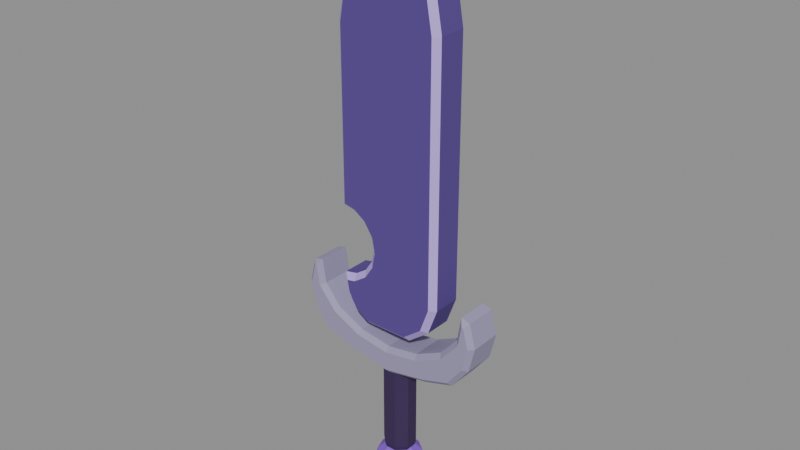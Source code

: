 # Source: BE_HeldShadowSword.blend  (saved by Blender 5.2.45; exported with 4.5.12 LTS)
import bpy
from mathutils import Matrix  # noqa: F401  (used for matrix-valued properties, if any)

bpy.ops.wm.read_factory_settings(use_empty=True)
scene = bpy.context.scene
scene.name = 'HeldShadowSword'

# ---- materials (node trees are filled in below, after node groups)
mat_blade_004 = bpy.data.materials.new('Blade.004')
mat_blade_004.diffuse_color = (0.0999, 0.05286, 0.2747, 1.0)
mat_edge_001 = bpy.data.materials.new('Edge.001')
mat_edge_001.diffuse_color = (0.5149, 0.3613, 0.8632, 1.0)
mat_guard_004 = bpy.data.materials.new('Guard.004')
mat_guard_004.diffuse_color = (0.3278, 0.2961, 0.4564, 1.0)
mat_grip_004 = bpy.data.materials.new('Grip.004')
mat_grip_004.diffuse_color = (0.0382, 0.016, 0.07819, 1.0)
mat_pommel_004 = bpy.data.materials.new('Pommel.004')
mat_pommel_004.diffuse_color = (0.2384, 0.08022, 0.6584, 1.0)

# ---- material node trees
mat_blade_004.use_nodes = True; mat_blade_004.node_tree.nodes.clear()
_N = mat_blade_004.node_tree.nodes; _L = mat_blade_004.node_tree.links
n0 = _N.new('ShaderNodeBsdfPrincipled'); n0.name = 'Principled BSDF'; n0.location = (-200, 100)
n0.inputs[0].default_value = (0.0999, 0.05286, 0.2747, 1.0)
n0.inputs[2].default_value = 0.72
n0.inputs[10].default_value = 0.005
n1 = _N.new('ShaderNodeOutputMaterial'); n1.name = 'Material Output'; n1.location = (200, 100)
_L.new(n0.outputs[0], n1.inputs[0])
n1.is_active_output = True
mat_edge_001.use_nodes = True; mat_edge_001.node_tree.nodes.clear()
_N = mat_edge_001.node_tree.nodes; _L = mat_edge_001.node_tree.links
n0 = _N.new('ShaderNodeBsdfPrincipled'); n0.name = 'Principled BSDF'; n0.location = (-200, 100)
n0.inputs[0].default_value = (0.5149, 0.3613, 0.8632, 1.0)
n0.inputs[2].default_value = 0.72
n0.inputs[10].default_value = 0.005
n1 = _N.new('ShaderNodeOutputMaterial'); n1.name = 'Material Output'; n1.location = (200, 100)
_L.new(n0.outputs[0], n1.inputs[0])
n1.is_active_output = True
mat_guard_004.use_nodes = True; mat_guard_004.node_tree.nodes.clear()
_N = mat_guard_004.node_tree.nodes; _L = mat_guard_004.node_tree.links
n0 = _N.new('ShaderNodeBsdfPrincipled'); n0.name = 'Principled BSDF'; n0.location = (-200, 100)
n0.inputs[0].default_value = (0.3278, 0.2961, 0.4564, 1.0)
n0.inputs[2].default_value = 0.72
n0.inputs[10].default_value = 0.005
n1 = _N.new('ShaderNodeOutputMaterial'); n1.name = 'Material Output'; n1.location = (200, 100)
_L.new(n0.outputs[0], n1.inputs[0])
n1.is_active_output = True
mat_grip_004.use_nodes = True; mat_grip_004.node_tree.nodes.clear()
_N = mat_grip_004.node_tree.nodes; _L = mat_grip_004.node_tree.links
n0 = _N.new('ShaderNodeBsdfPrincipled'); n0.name = 'Principled BSDF'; n0.location = (-200, 100)
n0.inputs[0].default_value = (0.0382, 0.016, 0.07819, 1.0)
n0.inputs[2].default_value = 0.72
n0.inputs[10].default_value = 0.005
n1 = _N.new('ShaderNodeOutputMaterial'); n1.name = 'Material Output'; n1.location = (200, 100)
_L.new(n0.outputs[0], n1.inputs[0])
n1.is_active_output = True
mat_pommel_004.use_nodes = True; mat_pommel_004.node_tree.nodes.clear()
_N = mat_pommel_004.node_tree.nodes; _L = mat_pommel_004.node_tree.links
n0 = _N.new('ShaderNodeBsdfPrincipled'); n0.name = 'Principled BSDF'; n0.location = (-200, 100)
n0.inputs[0].default_value = (0.2384, 0.08022, 0.6584, 1.0)
n0.inputs[2].default_value = 0.72
n0.inputs[10].default_value = 0.005
n1 = _N.new('ShaderNodeOutputMaterial'); n1.name = 'Material Output'; n1.location = (200, 100)
_L.new(n0.outputs[0], n1.inputs[0])
n1.is_active_output = True

# ---- meshes
me_heldshadowsword_mesh = bpy.data.meshes.new('HeldShadowSword_Mesh')
me_heldshadowsword_mesh.from_pydata([(-0.2338, -0.19, 0.875), (0.2014, -0.19, 0.875), (0.3839, -0.19, 1.014), (0.47, -0.19, 1.25), (0.47, -0.19, 3.675), (0.4072, -0.19, 4.033), (0.2445, -0.19, 4.358), (0.0297, -0.19, 4.582), (0.005937, -0.19, 4.59), (-0.0335, -0.19, 4.568), (-0.2529, -0.19, 4.291), (-0.4072, -0.19, 3.963), (-0.47, -0.19, 3.615), (-0.47, -0.19, 1.985), (-0.3734, -0.19, 1.966), (-0.2449, -0.19, 1.88), (-0.1591, -0.19, 1.752), (-0.1289, -0.19, 1.6), (-0.1591, -0.19, 1.448), (-0.2449, -0.19, 1.32), (-0.3734, -0.19, 1.234), (-0.4606, -0.19, 1.217), (-0.4378, -0.19, 1.1), (-0.3492, -0.19, 0.9492), (-0.25, -0.135, 0.82), (0.22, -0.135, 0.82), (0.43, -0.135, 0.98), (0.525, -0.135, 1.24), (0.525, -0.135, 3.68), (0.46, -0.135, 4.05), (0.29, -0.135, 4.39), (0.06, -0.135, 4.63), (0.0, -0.135, 4.65), (-0.07, -0.135, 4.61), (-0.3, -0.135, 4.32), (-0.46, -0.135, 3.98), (-0.525, -0.135, 3.62), (-0.525, -0.135, 1.94), (-0.3949, -0.135, 1.914), (-0.2846, -0.135, 1.84), (-0.2109, -0.135, 1.73), (-0.185, -0.135, 1.6), (-0.2109, -0.135, 1.47), (-0.2846, -0.135, 1.36), (-0.3949, -0.135, 1.286), (-0.525, -0.135, 1.26), (-0.49, -0.135, 1.08), (-0.39, -0.135, 0.91), (-0.25, 0.135, 0.82), (0.22, 0.135, 0.82), (0.43, 0.135, 0.98), (0.525, 0.135, 1.24), (0.525, 0.135, 3.68), (0.46, 0.135, 4.05), (0.29, 0.135, 4.39), (0.06, 0.135, 4.63), (0.0, 0.135, 4.65), (-0.07, 0.135, 4.61), (-0.3, 0.135, 4.32), (-0.46, 0.135, 3.98), (-0.525, 0.135, 3.62), (-0.525, 0.135, 1.94), (-0.3949, 0.135, 1.914), (-0.2846, 0.135, 1.84), (-0.2109, 0.135, 1.73), (-0.185, 0.135, 1.6), (-0.2109, 0.135, 1.47), (-0.2846, 0.135, 1.36), (-0.3949, 0.135, 1.286), (-0.525, 0.135, 1.26), (-0.49, 0.135, 1.08), (-0.39, 0.135, 0.91), (-0.2338, 0.19, 0.875), (0.2014, 0.19, 0.875), (0.3839, 0.19, 1.014), (0.47, 0.19, 1.25), (0.47, 0.19, 3.675), (0.4072, 0.19, 4.033), (0.2445, 0.19, 4.358), (0.0297, 0.19, 4.582), (0.005937, 0.19, 4.59), (-0.0335, 0.19, 4.568), (-0.2529, 0.19, 4.291), (-0.4072, 0.19, 3.963), (-0.47, 0.19, 3.615), (-0.47, 0.19, 1.985), (-0.3734, 0.19, 1.966), (-0.2449, 0.19, 1.88), (-0.1591, 0.19, 1.752), (-0.1289, 0.19, 1.6), (-0.1591, 0.19, 1.448), (-0.2449, 0.19, 1.32), (-0.3734, 0.19, 1.234), (-0.4606, 0.19, 1.217), (-0.4378, 0.19, 1.1), (-0.3492, 0.19, 0.9492), (0.0, -0.2, 0.4458), (0.4192, -0.2, 0.5238), (0.6931, -0.2, 0.6088), (0.8485, -0.2, 0.8099), (0.9036, -0.2, 1.04), (0.8526, -0.2, 1.235), (0.8357, -0.2, 1.241), (0.8023, -0.2, 1.04), (0.6181, -0.2, 0.8236), (0.3335, -0.2, 0.6866), (0.0, -0.2, 0.6345), (-0.3335, -0.2, 0.6866), (-0.6181, -0.2, 0.8236), (-0.8023, -0.2, 1.04), (-0.8357, -0.2, 1.241), (-0.8526, -0.2, 1.235), (-0.9036, -0.2, 1.04), (-0.8485, -0.2, 0.8099), (-0.6931, -0.2, 0.6088), (-0.4192, -0.2, 0.5238), (0.0, -0.155, 0.4), (0.43, -0.155, 0.48), (0.72, -0.155, 0.57), (0.89, -0.155, 0.79), (0.95, -0.155, 1.04), (0.89, -0.155, 1.27), (0.8, -0.155, 1.3), (0.76, -0.155, 1.06), (0.59, -0.155, 0.86), (0.32, -0.155, 0.73), (0.0, -0.155, 0.68), (-0.32, -0.155, 0.73), (-0.59, -0.155, 0.86), (-0.76, -0.155, 1.06), (-0.8, -0.155, 1.3), (-0.89, -0.155, 1.27), (-0.95, -0.155, 1.04), (-0.89, -0.155, 0.79), (-0.72, -0.155, 0.57), (-0.43, -0.155, 0.48), (0.0, 0.155, 0.4), (0.43, 0.155, 0.48), (0.72, 0.155, 0.57), (0.89, 0.155, 0.79), (0.95, 0.155, 1.04), (0.89, 0.155, 1.27), (0.8, 0.155, 1.3), (0.76, 0.155, 1.06), (0.59, 0.155, 0.86), (0.32, 0.155, 0.73), (0.0, 0.155, 0.68), (-0.32, 0.155, 0.73), (-0.59, 0.155, 0.86), (-0.76, 0.155, 1.06), (-0.8, 0.155, 1.3), (-0.89, 0.155, 1.27), (-0.95, 0.155, 1.04), (-0.89, 0.155, 0.79), (-0.72, 0.155, 0.57), (-0.43, 0.155, 0.48), (0.0, 0.2, 0.4458), (0.4192, 0.2, 0.5238), (0.6931, 0.2, 0.6088), (0.8485, 0.2, 0.8099), (0.9036, 0.2, 1.04), (0.8526, 0.2, 1.235), (0.8357, 0.2, 1.241), (0.8023, 0.2, 1.04), (0.6181, 0.2, 0.8236), (0.3335, 0.2, 0.6866), (0.0, 0.2, 0.6345), (-0.3335, 0.2, 0.6866), (-0.6181, 0.2, 0.8236), (-0.8023, 0.2, 1.04), (-0.8357, 0.2, 1.241), (-0.8526, 0.2, 1.235), (-0.9036, 0.2, 1.04), (-0.8485, 0.2, 0.8099), (-0.6931, 0.2, 0.6088), (-0.4192, 0.2, 0.5238), (0.134, 0.05549, -0.49), (0.05549, 0.134, -0.49), (-0.05549, 0.134, -0.49), (-0.134, 0.05549, -0.49), (-0.134, -0.05549, -0.49), (-0.05549, -0.134, -0.49), (0.05549, -0.134, -0.49), (0.134, -0.05549, -0.49), (0.1478, 0.06123, -0.4413), (0.06123, 0.1478, -0.4413), (-0.06123, 0.1478, -0.4413), (-0.1478, 0.06123, -0.4413), (-0.1478, -0.06123, -0.4413), (-0.06123, -0.1478, -0.4413), (0.06123, -0.1478, -0.4413), (0.1478, -0.06123, -0.4413), (0.1478, 0.06123, 0.4064), (0.06123, 0.1478, 0.4064), (-0.06123, 0.1478, 0.4064), (-0.1478, 0.06123, 0.4064), (-0.1478, -0.06123, 0.4064), (-0.06123, -0.1478, 0.4064), (0.06123, -0.1478, 0.4064), (0.1478, -0.06123, 0.4064), (0.134, 0.05549, 0.46), (0.05549, 0.134, 0.46), (-0.05549, 0.134, 0.46), (-0.134, 0.05549, 0.46), (-0.134, -0.05549, 0.46), (-0.05549, -0.134, 0.46), (0.05549, -0.134, 0.46), (0.134, -0.05549, 0.46), (0.0, 0.0, -0.95), (0.125, 0.0, -0.9165), (0.1011, 0.07347, -0.9165), (0.03863, 0.1189, -0.9165), (-0.03863, 0.1189, -0.9165), (-0.1011, 0.07347, -0.9165), (-0.125, 1.531e-17, -0.9165), (-0.1011, -0.07347, -0.9165), (-0.03863, -0.1189, -0.9165), (0.03863, -0.1189, -0.9165), (0.1011, -0.07347, -0.9165), (0.2165, 0.0, -0.825), (0.1752, 0.1273, -0.825), (0.0669, 0.2059, -0.825), (-0.0669, 0.2059, -0.825), (-0.1752, 0.1273, -0.825), (-0.2165, 2.651e-17, -0.825), (-0.1752, -0.1273, -0.825), (-0.0669, -0.2059, -0.825), (0.0669, -0.2059, -0.825), (0.1752, -0.1273, -0.825), (0.25, 0.0, -0.7), (0.2023, 0.1469, -0.7), (0.07725, 0.2378, -0.7), (-0.07725, 0.2378, -0.7), (-0.2023, 0.1469, -0.7), (-0.25, 3.062e-17, -0.7), (-0.2023, -0.1469, -0.7), (-0.07725, -0.2378, -0.7), (0.07725, -0.2378, -0.7), (0.2023, -0.1469, -0.7), (0.2165, 0.0, -0.575), (0.1752, 0.1273, -0.575), (0.0669, 0.2059, -0.575), (-0.0669, 0.2059, -0.575), (-0.1752, 0.1273, -0.575), (-0.2165, 2.651e-17, -0.575), (-0.1752, -0.1273, -0.575), (-0.0669, -0.2059, -0.575), (0.0669, -0.2059, -0.575), (0.1752, -0.1273, -0.575), (0.125, 0.0, -0.4835), (0.1011, 0.07347, -0.4835), (0.03863, 0.1189, -0.4835), (-0.03863, 0.1189, -0.4835), (-0.1011, 0.07347, -0.4835), (-0.125, 1.531e-17, -0.4835), (-0.1011, -0.07347, -0.4835), (-0.03863, -0.1189, -0.4835), (0.03863, -0.1189, -0.4835), (0.1011, -0.07347, -0.4835), (0.0, 0.0, -0.45)], [], [(15, 16, 4), (88, 87, 76), (24, 1, 0), (1, 26, 2), (2, 27, 3), (3, 28, 4), (28, 5, 4), (29, 6, 5), (30, 7, 6), (31, 8, 7), (8, 33, 9), (9, 34, 10), (34, 11, 10), (11, 36, 12), (36, 13, 12), (13, 38, 14), (38, 15, 14), (39, 16, 15), (40, 17, 16), (41, 18, 17), (18, 43, 19), (19, 44, 20), (44, 21, 20), (21, 46, 22), (46, 23, 22), (47, 0, 23), (48, 25, 24), (49, 26, 25), (50, 27, 26), (51, 28, 27), (52, 29, 28), (53, 30, 29), (54, 31, 30), (55, 32, 31), (56, 33, 32), (57, 34, 33), (58, 35, 34), (59, 36, 35), (60, 37, 36), (61, 38, 37), (62, 39, 38), (63, 40, 39), (64, 41, 40), (65, 42, 41), (66, 43, 42), (67, 44, 43), (68, 45, 44), (69, 46, 45), (70, 47, 46), (71, 24, 47), (48, 73, 49), (73, 50, 49), (74, 51, 50), (75, 52, 51), (52, 77, 53), (53, 78, 54), (54, 79, 55), (55, 80, 56), (80, 57, 56), (81, 58, 57), (58, 83, 59), (83, 60, 59), (60, 85, 61), (85, 62, 61), (86, 63, 62), (63, 88, 64), (64, 89, 65), (89, 66, 65), (90, 67, 66), (91, 68, 67), (68, 93, 69), (93, 70, 69), (70, 95, 71), (71, 72, 48), (107, 108, 115), (165, 164, 157), (96, 117, 97), (117, 98, 97), (98, 119, 99), (119, 100, 99), (120, 101, 100), (121, 102, 101), (102, 123, 103), (123, 104, 103), (124, 105, 104), (105, 126, 106), (126, 107, 106), (107, 128, 108), (108, 129, 109), (129, 110, 109), (110, 131, 111), (111, 132, 112), (112, 133, 113), (133, 114, 113), (114, 135, 115), (135, 96, 115), (136, 117, 116), (137, 118, 117), (138, 119, 118), (139, 120, 119), (140, 121, 120), (141, 122, 121), (142, 123, 122), (143, 124, 123), (144, 125, 124), (145, 126, 125), (146, 127, 126), (147, 128, 127), (148, 129, 128), (149, 130, 129), (150, 131, 130), (151, 132, 131), (152, 133, 132), (153, 134, 133), (154, 135, 134), (155, 116, 135), (156, 137, 136), (137, 158, 138), (158, 139, 138), (139, 160, 140), (140, 161, 141), (141, 162, 142), (162, 143, 142), (143, 164, 144), (144, 165, 145), (165, 146, 145), (146, 167, 147), (167, 148, 147), (168, 149, 148), (149, 170, 150), (170, 151, 150), (171, 152, 151), (172, 153, 152), (153, 174, 154), (174, 155, 154), (155, 156, 136), (180, 178, 176), (177, 184, 176), (178, 185, 177), (179, 186, 178), (180, 187, 179), (181, 188, 180), (182, 189, 181), (183, 190, 182), (176, 191, 183), (185, 192, 184), (186, 193, 185), (187, 194, 186), (188, 195, 187), (189, 196, 188), (190, 197, 189), (191, 198, 190), (184, 199, 191), (193, 200, 192), (194, 201, 193), (195, 202, 194), (196, 203, 195), (197, 204, 196), (198, 205, 197), (199, 206, 198), (192, 207, 199), (203, 205, 207), (208, 210, 209), (208, 211, 210), (208, 212, 211), (208, 213, 212), (208, 214, 213), (208, 215, 214), (208, 216, 215), (208, 217, 216), (208, 218, 217), (208, 209, 218), (210, 219, 209), (211, 220, 210), (212, 221, 211), (213, 222, 212), (214, 223, 213), (215, 224, 214), (216, 225, 215), (217, 226, 216), (218, 227, 217), (209, 228, 218), (219, 230, 229), (221, 230, 220), (222, 231, 221), (223, 232, 222), (223, 234, 233), (224, 235, 234), (226, 235, 225), (227, 236, 226), (228, 237, 227), (228, 229, 238), (230, 239, 229), (230, 241, 240), (232, 241, 231), (233, 242, 232), (234, 243, 233), (235, 244, 234), (235, 246, 245), (237, 246, 236), (238, 247, 237), (229, 248, 238), (240, 249, 239), (241, 250, 240), (242, 251, 241), (243, 252, 242), (244, 253, 243), (245, 254, 244), (246, 255, 245), (247, 256, 246), (248, 257, 247), (239, 258, 248), (249, 250, 259), (250, 251, 259), (251, 252, 259), (252, 253, 259), (253, 254, 259), (254, 255, 259), (255, 256, 259), (256, 257, 259), (257, 258, 259), (258, 249, 259), (22, 23, 20), (23, 0, 19), (20, 23, 19), (0, 1, 19), (1, 2, 18), (2, 3, 18), (3, 4, 16), (17, 3, 16), (4, 5, 11), (5, 6, 10), (6, 7, 9), (7, 8, 9), (9, 10, 6), (10, 11, 5), (11, 12, 4), (12, 13, 14), (12, 14, 4), (14, 15, 4), (1, 18, 19), (3, 17, 18), (21, 22, 20), (73, 72, 91), (72, 95, 91), (95, 94, 92), (94, 93, 92), (74, 73, 90), (76, 75, 88), (75, 74, 90), (89, 75, 90), (78, 77, 82), (77, 76, 83), (82, 77, 83), (80, 79, 81), (79, 78, 81), (82, 81, 78), (84, 83, 76), (86, 85, 84), (87, 86, 76), (86, 84, 76), (73, 91, 90), (95, 92, 91), (75, 89, 88), (24, 25, 1), (1, 25, 26), (2, 26, 27), (3, 27, 28), (28, 29, 5), (29, 30, 6), (30, 31, 7), (31, 32, 8), (8, 32, 33), (9, 33, 34), (34, 35, 11), (11, 35, 36), (36, 37, 13), (13, 37, 38), (38, 39, 15), (39, 40, 16), (40, 41, 17), (41, 42, 18), (18, 42, 43), (19, 43, 44), (44, 45, 21), (21, 45, 46), (46, 47, 23), (47, 24, 0), (48, 49, 25), (49, 50, 26), (50, 51, 27), (51, 52, 28), (52, 53, 29), (53, 54, 30), (54, 55, 31), (55, 56, 32), (56, 57, 33), (57, 58, 34), (58, 59, 35), (59, 60, 36), (60, 61, 37), (61, 62, 38), (62, 63, 39), (63, 64, 40), (64, 65, 41), (65, 66, 42), (66, 67, 43), (67, 68, 44), (68, 69, 45), (69, 70, 46), (70, 71, 47), (71, 48, 24), (48, 72, 73), (73, 74, 50), (74, 75, 51), (75, 76, 52), (52, 76, 77), (53, 77, 78), (54, 78, 79), (55, 79, 80), (80, 81, 57), (81, 82, 58), (58, 82, 83), (83, 84, 60), (60, 84, 85), (85, 86, 62), (86, 87, 63), (63, 87, 88), (64, 88, 89), (89, 90, 66), (90, 91, 67), (91, 92, 68), (68, 92, 93), (93, 94, 70), (70, 94, 95), (71, 95, 72), (114, 115, 108), (115, 96, 107), (107, 96, 106), (96, 97, 105), (97, 98, 104), (96, 105, 106), (98, 99, 104), (99, 100, 103), (100, 101, 103), (101, 102, 103), (112, 113, 109), (113, 114, 108), (109, 113, 108), (110, 111, 109), (111, 112, 109), (99, 103, 104), (104, 105, 97), (157, 156, 165), (156, 175, 167), (165, 156, 166), (175, 174, 168), (174, 173, 168), (173, 172, 169), (172, 171, 169), (171, 170, 169), (158, 157, 164), (160, 159, 163), (159, 158, 164), (163, 159, 164), (162, 161, 163), (161, 160, 163), (173, 169, 168), (175, 168, 167), (167, 166, 156), (96, 116, 117), (117, 118, 98), (98, 118, 119), (119, 120, 100), (120, 121, 101), (121, 122, 102), (102, 122, 123), (123, 124, 104), (124, 125, 105), (105, 125, 126), (126, 127, 107), (107, 127, 128), (108, 128, 129), (129, 130, 110), (110, 130, 131), (111, 131, 132), (112, 132, 133), (133, 134, 114), (114, 134, 135), (135, 116, 96), (136, 137, 117), (137, 138, 118), (138, 139, 119), (139, 140, 120), (140, 141, 121), (141, 142, 122), (142, 143, 123), (143, 144, 124), (144, 145, 125), (145, 146, 126), (146, 147, 127), (147, 148, 128), (148, 149, 129), (149, 150, 130), (150, 151, 131), (151, 152, 132), (152, 153, 133), (153, 154, 134), (154, 155, 135), (155, 136, 116), (156, 157, 137), (137, 157, 158), (158, 159, 139), (139, 159, 160), (140, 160, 161), (141, 161, 162), (162, 163, 143), (143, 163, 164), (144, 164, 165), (165, 166, 146), (146, 166, 167), (167, 168, 148), (168, 169, 149), (149, 169, 170), (170, 171, 151), (171, 172, 152), (172, 173, 153), (153, 173, 174), (174, 175, 155), (155, 175, 156), (176, 183, 182), (182, 181, 180), (180, 179, 178), (178, 177, 176), (176, 182, 180), (177, 185, 184), (178, 186, 185), (179, 187, 186), (180, 188, 187), (181, 189, 188), (182, 190, 189), (183, 191, 190), (176, 184, 191), (185, 193, 192), (186, 194, 193), (187, 195, 194), (188, 196, 195), (189, 197, 196), (190, 198, 197), (191, 199, 198), (184, 192, 199), (193, 201, 200), (194, 202, 201), (195, 203, 202), (196, 204, 203), (197, 205, 204), (198, 206, 205), (199, 207, 206), (192, 200, 207), (207, 200, 201), (201, 202, 203), (203, 204, 205), (205, 206, 207), (207, 201, 203), (210, 220, 219), (211, 221, 220), (212, 222, 221), (213, 223, 222), (214, 224, 223), (215, 225, 224), (216, 226, 225), (217, 227, 226), (218, 228, 227), (209, 219, 228), (219, 220, 230), (221, 231, 230), (222, 232, 231), (223, 233, 232), (223, 224, 234), (224, 225, 235), (226, 236, 235), (227, 237, 236), (228, 238, 237), (228, 219, 229), (230, 240, 239), (230, 231, 241), (232, 242, 241), (233, 243, 242), (234, 244, 243), (235, 245, 244), (235, 236, 246), (237, 247, 246), (238, 248, 247), (229, 239, 248), (240, 250, 249), (241, 251, 250), (242, 252, 251), (243, 253, 252), (244, 254, 253), (245, 255, 254), (246, 256, 255), (247, 257, 256), (248, 258, 257), (239, 249, 258)])
me_heldshadowsword_mesh.polygons.foreach_set('material_index', [0, 0, 1, 1, 1, 1, 1, 1, 1, 1, 1, 1, 1, 1, 1, 1, 1, 1, 1, 1, 1, 1, 1, 1, 1, 1, 0, 0, 0, 0, 0, 0, 0, 0, 0, 0, 0, 0, 0, 0, 0, 0, 0, 0, 0, 0, 0, 0, 0, 0, 1, 1, 1, 1, 1, 1, 1, 1, 1, 1, 1, 1, 1, 1, 1, 1, 1, 1, 1, 1, 1, 1, 1, 1, 2, 2, 2, 2, 2, 2, 2, 2, 2, 2, 2, 2, 2, 2, 2, 2, 2, 2, 2, 2, 2, 2, 2, 2, 2, 2, 2, 2, 2, 2, 2, 2, 2, 2, 2, 2, 2, 2, 2, 2, 2, 2, 2, 2, 2, 2, 2, 2, 2, 2, 2, 2, 2, 2, 2, 2, 2, 2, 2, 2, 2, 2, 3, 3, 3, 3, 3, 3, 3, 3, 3, 3, 3, 3, 3, 3, 3, 3, 3, 3, 3, 3, 3, 3, 3, 3, 3, 3, 4, 4, 4, 4, 4, 4, 4, 4, 4, 4, 4, 4, 4, 4, 4, 4, 4, 4, 4, 4, 4, 4, 4, 4, 4, 4, 4, 4, 4, 4, 4, 4, 4, 4, 4, 4, 4, 4, 4, 4, 4, 4, 4, 4, 4, 4, 4, 4, 4, 4, 4, 4, 4, 4, 4, 4, 4, 4, 4, 4, 0, 0, 0, 0, 0, 0, 0, 0, 0, 0, 0, 0, 0, 0, 0, 0, 0, 0, 0, 0, 0, 0, 0, 0, 0, 0, 0, 0, 0, 0, 0, 0, 0, 0, 0, 0, 0, 0, 0, 0, 0, 0, 1, 1, 1, 1, 1, 1, 1, 1, 1, 1, 1, 1, 1, 1, 1, 1, 1, 1, 1, 1, 1, 1, 1, 1, 0, 0, 0, 0, 0, 0, 0, 0, 0, 0, 0, 0, 0, 0, 0, 0, 0, 0, 0, 0, 0, 0, 0, 0, 1, 1, 1, 1, 1, 1, 1, 1, 1, 1, 1, 1, 1, 1, 1, 1, 1, 1, 1, 1, 1, 1, 1, 1, 2, 2, 2, 2, 2, 2, 2, 2, 2, 2, 2, 2, 2, 2, 2, 2, 2, 2, 2, 2, 2, 2, 2, 2, 2, 2, 2, 2, 2, 2, 2, 2, 2, 2, 2, 2, 2, 2, 2, 2, 2, 2, 2, 2, 2, 2, 2, 2, 2, 2, 2, 2, 2, 2, 2, 2, 2, 2, 2, 2, 2, 2, 2, 2, 2, 2, 2, 2, 2, 2, 2, 2, 2, 2, 2, 2, 2, 2, 2, 2, 2, 2, 2, 2, 2, 2, 2, 2, 2, 2, 2, 2, 2, 2, 3, 3, 3, 3, 3, 3, 3, 3, 3, 3, 3, 3, 3, 3, 3, 3, 3, 3, 3, 3, 3, 3, 3, 3, 3, 3, 3, 3, 3, 3, 3, 3, 3, 3, 4, 4, 4, 4, 4, 4, 4, 4, 4, 4, 4, 4, 4, 4, 4, 4, 4, 4, 4, 4, 4, 4, 4, 4, 4, 4, 4, 4, 4, 4, 4, 4, 4, 4, 4, 4, 4, 4, 4, 4])
me_heldshadowsword_mesh.materials.append(mat_blade_004)
me_heldshadowsword_mesh.materials.append(mat_edge_001)
me_heldshadowsword_mesh.materials.append(mat_guard_004)
me_heldshadowsword_mesh.materials.append(mat_grip_004)
me_heldshadowsword_mesh.materials.append(mat_pommel_004)
me_heldshadowsword_mesh.update()

# ---- objects
ob_be_heldshadowsword = bpy.data.objects.new('BE_HeldShadowSword', me_heldshadowsword_mesh)

# ---- transforms, parenting, visibility, modifiers, constraints
ob_be_heldshadowsword.location = (0.0, 0.0, 0.0)

# ---- collection membership
scene.collection.objects.link(ob_be_heldshadowsword)

# ---- scene / render settings (as saved in the file)
scene.frame_start = 1; scene.frame_end = 250; scene.frame_set(1)
scene.render.engine = 'BLENDER_EEVEE_NEXT'
scene.render.image_settings.exr_codec = 'NONE'
scene.render.use_bake_clear = False
scene.render.bake_margin = 0
scene.render.bake_bias = 0.0
scene.render.bake_samples = 0
scene.render.simplify_subdivision_render = 0
scene.render.simplify_child_particles_render = 0.0
scene.render.compositor_device = 'GPU'
scene.eevee.use_volume_custom_range = False
scene.eevee.gtao_distance = 0.0
scene.eevee.use_fast_gi = False
scene.eevee.fast_gi_thickness_near = 0.1
scene.eevee.fast_gi_thickness_far = 0.0
scene.eevee.ray_tracing_options.screen_trace_thickness = 0.1
bpy.context.view_layer.update()

# ---- added for rendering (the .blend has no active camera and no usable light): camera, sun + grey world if the file has none
cam_auto = bpy.data.cameras.new('AutoCamera')
cam_auto.lens = 50.0
cam_auto.sensor_width = 36.0
cam_auto.clip_end = 1000.0
ob_auto_camera = bpy.data.objects.new('AutoCamera', cam_auto)
scene.collection.objects.link(ob_auto_camera)
ob_auto_camera.location = (5.48902, -6.58682, 6.24121)
ob_auto_camera.rotation_euler = (1.09748, -7.21219e-08, 0.694738)
scene.camera = ob_auto_camera
light_auto_sun = bpy.data.lights.new('AutoSun', 'SUN')
light_auto_sun.energy = 3.0
light_auto_sun.angle = 0.0523599
ob_auto_sun = bpy.data.objects.new('AutoSun', light_auto_sun)
scene.collection.objects.link(ob_auto_sun)
ob_auto_sun.rotation_euler = (0.872665, 0.174533, 0.523599)
if scene.world is None:
    world_auto = bpy.data.worlds.new('AutoWorld')
    world_auto.color = (0.3, 0.3, 0.3)
    scene.world = world_auto
bpy.context.view_layer.update()
